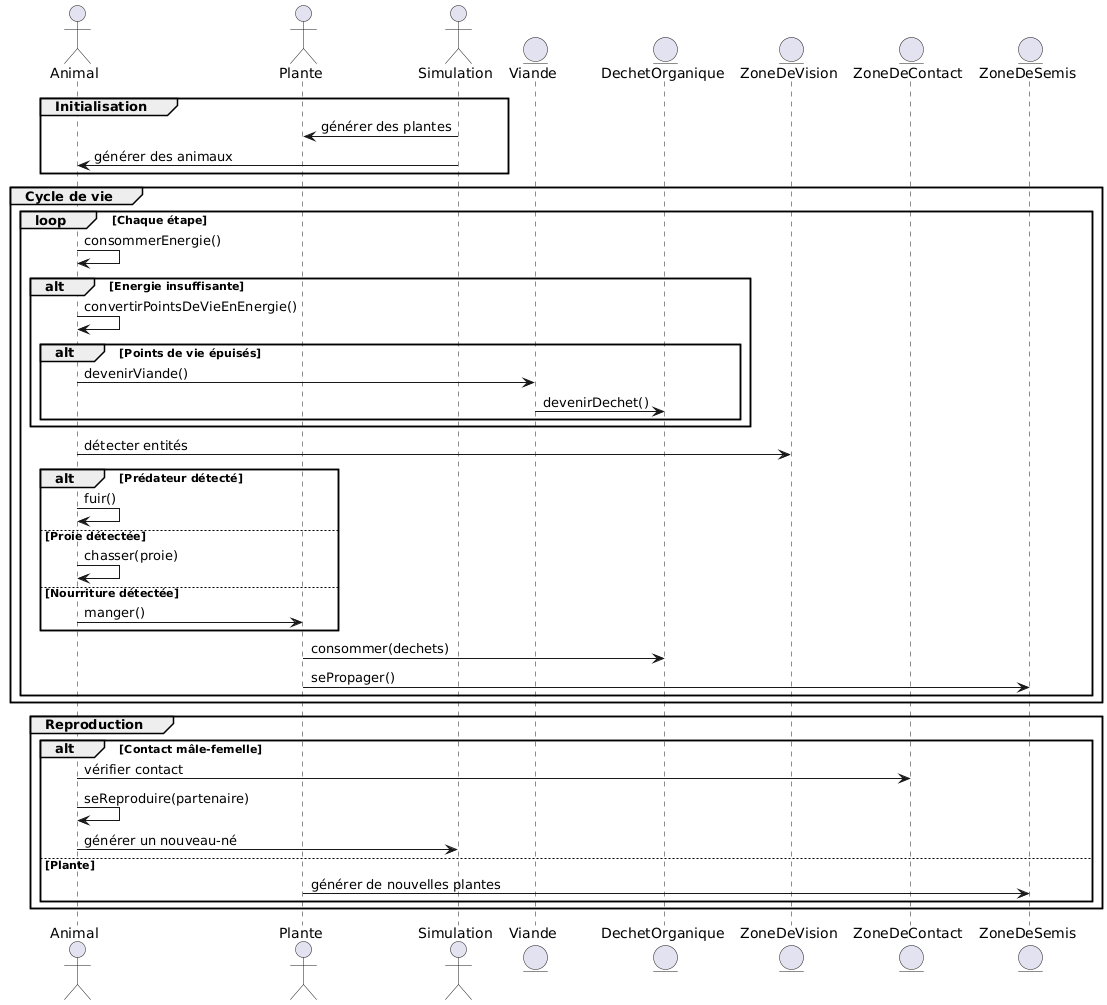

The diagram above was rendered by PlantUML. Its source (embedded in the PNG):
@startuml
' Début du diagramme de séquence pour le projet Écosystème
actor Animal
actor Plante
actor Simulation
entity Viande
entity DechetOrganique
entity ZoneDeVision
entity ZoneDeContact
entity ZoneDeSemis

group Initialisation
    Simulation -> Plante : générer des plantes
    Simulation -> Animal : générer des animaux
end

group Cycle de vie
    loop Chaque étape
        Animal -> Animal : consommerEnergie()
        alt Energie insuffisante
            Animal -> Animal : convertirPointsDeVieEnEnergie()
            alt Points de vie épuisés
                Animal -> Viande : devenirViande()
                Viande -> DechetOrganique : devenirDechet()
            end
        end

        Animal -> ZoneDeVision : détecter entités
        alt Prédateur détecté
            Animal -> Animal : fuir()
        else Proie détectée
            Animal -> Animal : chasser(proie)
        else Nourriture détectée
            Animal -> Plante : manger()
        end

        Plante -> DechetOrganique : consommer(dechets)
        Plante -> ZoneDeSemis : sePropager()
    end
end

group Reproduction
    alt Contact mâle-femelle
        Animal -> ZoneDeContact : vérifier contact
        Animal -> Animal : seReproduire(partenaire)
        Animal -> Simulation : générer un nouveau-né
    else Plante
        Plante -> ZoneDeSemis : générer de nouvelles plantes
    end
end
@enduml